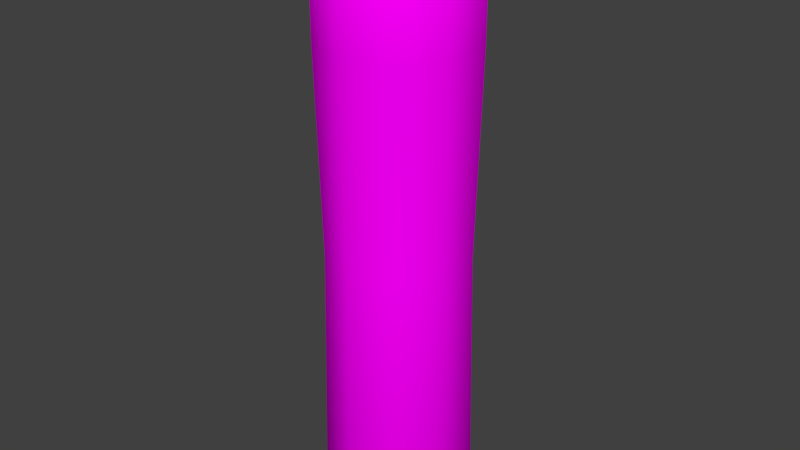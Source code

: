 # Source: talc.blend  (saved by Blender 2.78.0; exported with 4.5.12 LTS)
import bpy
from mathutils import Matrix  # noqa: F401  (used for matrix-valued properties, if any)

bpy.ops.wm.read_factory_settings(use_empty=True)
scene = bpy.context.scene
scene.name = 'Scene'

# ---- collections
col_collection_1 = bpy.data.collections.new('Collection 1'); scene.collection.children.link(col_collection_1)

# ---- images (referenced by path relative to the original .blend; pixels are not part of the script)
import os
ASSET_DIR = os.environ.get("B2B_ASSET_DIR", "")  # directory of the original .blend (textures are referenced by path, not embedded)
HERE = os.path.dirname(os.path.abspath(__file__))  # packed textures are extracted next to this script under _unpacked/

def load_image(name, relpath, width, height, colorspace="sRGB"):
    """Load a texture the original file referenced (path relative to the .blend, or extracted next to this script)."""
    p = next((c for c in (os.path.join(HERE, relpath), os.path.join(ASSET_DIR, relpath)) if relpath and os.path.exists(c)), "")
    if p:
        img = bpy.data.images.load(p, check_existing=True)
        img.name = name
    else:  # same state as the original file: an image datablock whose file is absent (Cycles renders it pink)
        img = bpy.data.images.new(name, width, height)
        img.source = "FILE"
        img.filepath = "//" + (relpath or name)
    img.colorspace_settings.name = colorspace
    return img
img_talc_png = load_image('talc.png', 'uv tex/talc.png', 1024, 1024, 'sRGB')

# ---- materials (node trees are filled in below, after node groups)
mat_material_001 = bpy.data.materials.new('Material.001')
mat_material_001.alpha_threshold = 0.0
mat_material_001.roughness = 0.5

# ---- material node trees
mat_material_001.use_nodes = True; mat_material_001.node_tree.nodes.clear()
_N = mat_material_001.node_tree.nodes; _L = mat_material_001.node_tree.links
n0 = _N.new('ShaderNodeOutputMaterial'); n0.name = 'Material Output'; n0.location = (300, 300)
n1 = _N.new('ShaderNodeBsdfDiffuse'); n1.name = 'Diffuse BSDF'; n1.location = (10, 300)
n2 = _N.new('ShaderNodeTexImage'); n2.name = 'Image Texture'; n2.location = (-186, 370)
n2.width = 140
n2.image = img_talc_png
n3 = _N.new('ShaderNodeTexCoord'); n3.name = 'Texture Coordinate'; n3.location = (-430, 368)
_L.new(n1.outputs[0], n0.inputs[0])
_L.new(n2.outputs[0], n1.inputs[0])
_L.new(n3.outputs[2], n2.inputs[0])
n0.is_active_output = True

# ---- world
world_world = bpy.data.worlds.new('World'); scene.world = world_world
world_world.color = (0.05088, 0.05088, 0.05088)
world_world.use_sun_shadow = False
world_world.sun_shadow_jitter_overblur = 0.0
world_world.cycles.sampling_method = 'MANUAL'

# ---- meshes
me_circle = bpy.data.meshes.new('Circle')
me_circle.from_pydata([(0.0, 1.0, 0.0), (-0.5878, 0.809, 0.0), (-0.9511, 0.309, 0.0), (-0.9511, -0.309, 0.0), (-0.5878, -0.809, 0.0), (8.742e-08, -1.0, 0.0), (0.5878, -0.809, 0.0), (0.9511, -0.309, 0.0), (0.9511, 0.309, 0.0), (0.5878, 0.809, 0.0), (2.001e-09, 1.067, 0.1331), (-0.6273, 0.8633, 0.1331), (-1.015, 0.3298, 0.1331), (-1.015, -0.3298, 0.1331), (-0.6273, -0.8633, 0.1331), (9.529e-08, -1.067, 0.1331), (0.6273, -0.8633, 0.1331), (1.015, -0.3298, 0.1331), (1.015, 0.3298, 0.1331), (0.6273, 0.8633, 0.1331), (2.001e-09, 1.067, 8.164), (-0.6273, 0.8633, 8.164), (-1.015, 0.3298, 8.164), (-1.015, -0.3298, 8.164), (-0.6273, -0.8633, 8.164), (9.529e-08, -1.067, 8.164), (0.6273, -0.8633, 8.164), (1.015, -0.3298, 8.164), (1.015, 0.3298, 8.164), (0.6273, 0.8633, 8.164), (-1.015, -0.3298, 6.663), (-0.6273, -0.8633, 6.663), (2.001e-09, 1.067, 6.663), (-0.6273, 0.8633, 6.663), (1.015, -0.3298, 6.663), (1.015, 0.3298, 6.663), (9.529e-08, -1.067, 6.663), (-1.015, 0.3298, 6.663), (0.6273, 0.8633, 6.663), (0.6273, -0.8633, 6.663), (-0.5841, -0.8039, 3.818), (-0.5841, 0.8039, 3.818), (0.945, 0.3071, 3.818), (8.791e-08, -0.9936, 3.818), (-0.945, 0.3071, 3.818), (0.5841, 0.8039, 3.818), (0.5841, -0.8039, 3.818), (-0.945, -0.3071, 3.818), (1.042e-09, 0.9936, 3.818), (0.945, -0.3071, 3.818), (-3.825e-09, 0.942, 8.301), (-0.5537, 0.7621, 8.301), (-0.8959, 0.2911, 8.301), (-0.8959, -0.2911, 8.301), (-0.5537, -0.7621, 8.301), (7.853e-08, -0.942, 8.301), (0.5537, -0.7621, 8.301), (0.8959, -0.2911, 8.301), (0.8959, 0.2911, 8.301), (0.5537, 0.7621, 8.301)], [], [(7, 17, 16, 6), (4, 14, 13, 3), (1, 11, 10, 0), (8, 18, 17, 7), (5, 15, 14, 4), (2, 12, 11, 1), (9, 19, 18, 8), (6, 16, 15, 5), (3, 13, 12, 2), (0, 10, 19, 9), (31, 24, 23, 30), (33, 21, 20, 32), (35, 28, 27, 34), (36, 25, 24, 31), (37, 22, 21, 33), (38, 29, 28, 35), (39, 26, 25, 36), (30, 23, 22, 37), (32, 20, 29, 38), (34, 27, 26, 39), (49, 34, 39, 46), (48, 32, 38, 45), (47, 30, 37, 44), (46, 39, 36, 43), (45, 38, 35, 42), (44, 37, 33, 41), (43, 36, 31, 40), (42, 35, 34, 49), (41, 33, 32, 48), (40, 31, 30, 47), (14, 40, 47, 13), (11, 41, 48, 10), (18, 42, 49, 17), (15, 43, 40, 14), (12, 44, 41, 11), (19, 45, 42, 18), (16, 46, 43, 15), (13, 47, 44, 12), (10, 48, 45, 19), (17, 49, 46, 16), (21, 51, 50, 20), (28, 58, 57, 27), (25, 55, 54, 24), (22, 52, 51, 21), (29, 59, 58, 28), (26, 56, 55, 25), (23, 53, 52, 22), (20, 50, 59, 29), (27, 57, 56, 26), (24, 54, 53, 23), (51, 52, 53, 54, 55, 56, 57, 58, 59, 50), (1, 0, 9, 8, 7, 6, 5, 4, 3, 2)])
me_circle.polygons.foreach_set('use_smooth', [True] * 52)
_uv = me_circle.uv_layers.new(name='UVMap')
_uv.uv.foreach_set('vector', [0.1476, 0.02945, 0.1457, 0.04726, 0.04912, 0.03809, 0.05507, 0.01983, 0.7822, 0.03285, 0.783, 0.04999, 0.6928, 0.05175, 0.6924, 0.03447, 0.5115, 0.03557, 0.5115, 0.05294, 0.4207, 0.05277, 0.4209, 0.03538, 0.2391, 0.03304, 0.2384, 0.05058, 0.1457, 0.04726, 0.1476, 0.02945, 0.8708, 0.02939, 0.8726, 0.04614, 0.783, 0.04999, 0.7822, 0.03285, 0.6021, 0.03528, 0.6022, 0.05262, 0.5115, 0.05294, 0.5115, 0.03557, 0.3301, 0.03464, 0.3298, 0.05207, 0.2384, 0.05058, 0.2391, 0.03304, 0.9587, 0.01983, 0.9645, 0.03652, 0.8726, 0.04614, 0.8708, 0.02939, 0.6924, 0.03447, 0.6928, 0.05175, 0.6022, 0.05262, 0.6021, 0.03528, 0.4209, 0.03538, 0.4207, 0.05277, 0.3298, 0.05207, 0.3301, 0.03464, 0.6036, 0.8663, 0.5892, 0.947, 0.5618, 0.9429, 0.5719, 0.8619, 0.508, 0.8584, 0.5072, 0.9399, 0.48, 0.9407, 0.4761, 0.8595, 0.4128, 0.8671, 0.4263, 0.9476, 0.4001, 0.9543, 0.3815, 0.8736, 0.6352, 0.8724, 0.617, 0.9533, 0.5892, 0.947, 0.6036, 0.8663, 0.54, 0.8592, 0.5345, 0.9406, 0.5072, 0.9399, 0.508, 0.8584, 0.4443, 0.8624, 0.453, 0.9433, 0.4263, 0.9476, 0.4128, 0.8671, 0.6653, 0.8792, 0.6462, 0.9641, 0.617, 0.9533, 0.6352, 0.8724, 0.5719, 0.8619, 0.5618, 0.9429, 0.5345, 0.9406, 0.54, 0.8592, 0.4761, 0.8595, 0.48, 0.9407, 0.453, 0.9433, 0.4443, 0.8624, 0.3815, 0.8736, 0.4001, 0.9543, 0.3737, 0.9653, 0.3504, 0.8817, 0.1434, 0.528, 0.1436, 0.8214, 0.05125, 0.817, 0.05428, 0.5256, 0.4187, 0.5319, 0.4204, 0.8277, 0.3281, 0.8266, 0.3267, 0.5312, 0.6947, 0.5301, 0.6971, 0.825, 0.6049, 0.8268, 0.6028, 0.5314, 0.9681, 0.5225, 0.9731, 0.8135, 0.8812, 0.8185, 0.8775, 0.5256, 0.3267, 0.5312, 0.3281, 0.8266, 0.2358, 0.8246, 0.2349, 0.5298, 0.6028, 0.5314, 0.6049, 0.8268, 0.5127, 0.8277, 0.5108, 0.5319, 0.8775, 0.5256, 0.8812, 0.8185, 0.7892, 0.8223, 0.7863, 0.5282, 0.2349, 0.5298, 0.2358, 0.8246, 0.1436, 0.8214, 0.1434, 0.528, 0.5108, 0.5319, 0.5127, 0.8277, 0.4204, 0.8277, 0.4187, 0.5319, 0.7863, 0.5282, 0.7892, 0.8223, 0.6971, 0.825, 0.6947, 0.5301, 0.783, 0.04999, 0.7863, 0.5282, 0.6947, 0.5301, 0.6928, 0.05175, 0.5115, 0.05294, 0.5108, 0.5319, 0.4187, 0.5319, 0.4207, 0.05277, 0.2384, 0.05058, 0.2349, 0.5298, 0.1434, 0.528, 0.1457, 0.04726, 0.8726, 0.04614, 0.8775, 0.5256, 0.7863, 0.5282, 0.783, 0.04999, 0.6022, 0.05262, 0.6028, 0.5314, 0.5108, 0.5319, 0.5115, 0.05294, 0.3298, 0.05207, 0.3267, 0.5312, 0.2349, 0.5298, 0.2384, 0.05058, 0.9645, 0.03652, 0.9681, 0.5225, 0.8775, 0.5256, 0.8726, 0.04614, 0.6928, 0.05175, 0.6947, 0.5301, 0.6028, 0.5314, 0.6022, 0.05262, 0.4207, 0.05277, 0.4187, 0.5319, 0.3267, 0.5312, 0.3298, 0.05207, 0.1457, 0.04726, 0.1434, 0.528, 0.05428, 0.5256, 0.04912, 0.03809, 0.5072, 0.9399, 0.5073, 0.9481, 0.4806, 0.9489, 0.48, 0.9407, 0.4263, 0.9476, 0.4279, 0.9555, 0.4027, 0.9618, 0.4001, 0.9543, 0.617, 0.9533, 0.6144, 0.9616, 0.5876, 0.9553, 0.5892, 0.947, 0.5345, 0.9406, 0.5341, 0.9488, 0.5073, 0.9481, 0.5072, 0.9399, 0.453, 0.9433, 0.4541, 0.9514, 0.4279, 0.9555, 0.4263, 0.9476, 0.6462, 0.9641, 0.641, 0.9722, 0.6144, 0.9616, 0.617, 0.9533, 0.5618, 0.9429, 0.5608, 0.9512, 0.5341, 0.9488, 0.5345, 0.9406, 0.48, 0.9407, 0.4806, 0.9489, 0.4541, 0.9514, 0.453, 0.9433, 0.4001, 0.9543, 0.4027, 0.9618, 0.3786, 0.9722, 0.3737, 0.9653, 0.5892, 0.947, 0.5876, 0.9553, 0.5608, 0.9512, 0.5618, 0.9429, 0.226, 0.9696, 0.1929, 0.9804, 0.1598, 0.9696, 0.1393, 0.9415, 0.1393, 0.9067, 0.1598, 0.8785, 0.1929, 0.8678, 0.226, 0.8785, 0.2464, 0.9067, 0.2464, 0.9415, 0.02768, 0.7961, 0.03136, 0.8011, 0.03136, 0.8074, 0.02768, 0.8125, 0.02172, 0.8144, 0.01575, 0.8125, 0.01207, 0.8074, 0.01207, 0.8011, 0.01575, 0.7961, 0.02172, 0.7941])
me_circle.materials.append(mat_material_001)
me_circle.use_remesh_preserve_volume = False
me_circle.use_remesh_preserve_attributes = False
me_circle.use_mirror_vertex_groups = False
me_circle.update()

# ---- objects
ob_circle = bpy.data.objects.new('Circle', me_circle)

# ---- transforms, parenting, visibility, modifiers, constraints
ob_circle.location = (0.0, 0.0, 0.0)
ob_circle.scale = (0.4454, 0.4454, 0.4454)
ob_circle.lineart.crease_threshold = 0.0

# ---- collection membership
col_collection_1.objects.link(ob_circle)

# ---- scene / render settings (as saved in the file)
scene.frame_start = 1; scene.frame_end = 250; scene.frame_set(1)
scene.render.engine = 'CYCLES'
scene.render.resolution_percentage = 50
scene.render.dither_intensity = 0.0
scene.cycles.use_denoising = False
scene.cycles.samples = 128
scene.cycles.sampling_pattern = 'TABULATED_SOBOL'
scene.cycles.light_sampling_threshold = 0.0
scene.cycles.use_adaptive_sampling = False
scene.cycles.use_light_tree = False
scene.cycles.blur_glossy = 0.0
scene.cycles.sample_clamp_indirect = 0.0
scene.view_settings.view_transform = 'Standard'
bpy.context.view_layer.update()

# ---- added for rendering (the .blend has no active camera and no usable light): camera, sun
cam_auto = bpy.data.cameras.new('AutoCamera')
cam_auto.lens = 50.0
cam_auto.sensor_width = 36.0
cam_auto.clip_end = 1000.0
ob_auto_camera = bpy.data.objects.new('AutoCamera', cam_auto)
scene.collection.objects.link(ob_auto_camera)
ob_auto_camera.location = (3.63027, -4.35633, 4.75312)
ob_auto_camera.rotation_euler = (1.09748, -7.21219e-08, 0.694738)
scene.camera = ob_auto_camera
light_auto_sun = bpy.data.lights.new('AutoSun', 'SUN')
light_auto_sun.energy = 3.0
light_auto_sun.angle = 0.0523599
ob_auto_sun = bpy.data.objects.new('AutoSun', light_auto_sun)
scene.collection.objects.link(ob_auto_sun)
ob_auto_sun.rotation_euler = (0.872665, 0.174533, 0.523599)
bpy.context.view_layer.update()
